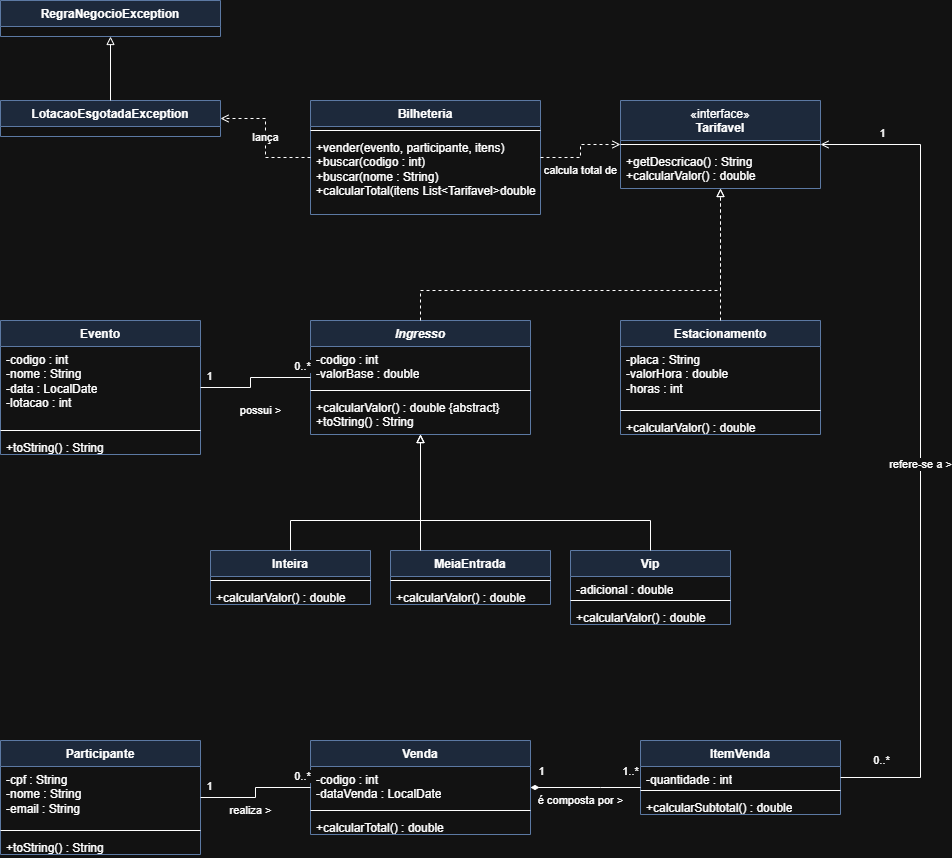

The diagram above was exported from draw.io. Its source (the exported page's mxGraphModel, read from the mxfile embedded in the PNG):
<mxGraphModel dx="1776" dy="967" grid="1" gridSize="10" guides="1" tooltips="1" connect="1" arrows="1" fold="1" page="1" pageScale="1" pageWidth="1100" pageHeight="1000" math="0" shadow="0">
  <root>
    <mxCell id="0" />
    <mxCell id="1" parent="0" />
    <mxCell id="RegraNegocioException" parent="1" style="swimlane;fontStyle=1;align=center;verticalAlign=top;childLayout=stackLayout;horizontal=1;startSize=26;horizontalStack=0;resizeParent=1;resizeParentMax=0;resizeLast=0;collapsible=0;marginBottom=0;whiteSpace=wrap;html=1;fillColor=#dae8fc;strokeColor=#6c8ebf;" value="RegraNegocioException" vertex="1">
      <mxGeometry height="36" width="220" x="20" y="20" as="geometry" />
    </mxCell>
    <mxCell id="LotacaoEsgotadaException" parent="1" style="swimlane;fontStyle=1;align=center;verticalAlign=top;childLayout=stackLayout;horizontal=1;startSize=26;horizontalStack=0;resizeParent=1;resizeParentMax=0;resizeLast=0;collapsible=0;marginBottom=0;whiteSpace=wrap;html=1;fillColor=#dae8fc;strokeColor=#6c8ebf;" value="LotacaoEsgotadaException" vertex="1">
      <mxGeometry height="36" width="220" x="20" y="120" as="geometry" />
    </mxCell>
    <mxCell id="Bilheteria" parent="1" style="swimlane;fontStyle=1;align=center;verticalAlign=top;childLayout=stackLayout;horizontal=1;startSize=26;horizontalStack=0;resizeParent=1;resizeParentMax=0;resizeLast=0;collapsible=0;marginBottom=0;whiteSpace=wrap;html=1;fillColor=#dae8fc;strokeColor=#6c8ebf;" value="Bilheteria" vertex="1">
      <mxGeometry height="114" width="230" x="330" y="120" as="geometry" />
    </mxCell>
    <mxCell id="Bilheteria_s" parent="Bilheteria" style="line;strokeWidth=1;fillColor=none;align=left;verticalAlign=middle;spacingTop=-1;spacingLeft=3;spacingRight=3;rotatable=0;labelPosition=right;points=[];portConstraint=eastwest;" value="" vertex="1">
      <mxGeometry height="8" width="230" y="26" as="geometry" />
    </mxCell>
    <mxCell id="Bilheteria_m" parent="Bilheteria" style="text;strokeColor=none;fillColor=none;align=left;verticalAlign=top;spacingLeft=4;spacingRight=4;overflow=hidden;rotatable=0;points=[[0,0.5],[1,0.5]];portConstraint=eastwest;whiteSpace=wrap;html=1;" value="+vender(evento, participante, itens)&lt;br&gt;+buscar(codigo : int)&lt;br&gt;+buscar(nome : String)&lt;br&gt;+calcularTotal(itens List&amp;lt;Tarifavel&amp;gt;double" vertex="1">
      <mxGeometry height="80" width="230" y="34" as="geometry" />
    </mxCell>
    <mxCell id="Tarifavel" parent="1" style="swimlane;fontStyle=0;align=center;verticalAlign=top;childLayout=stackLayout;horizontal=1;startSize=40;horizontalStack=0;resizeParent=1;resizeParentMax=0;resizeLast=0;collapsible=0;marginBottom=0;whiteSpace=wrap;html=1;fillColor=#dae8fc;strokeColor=#6c8ebf;" value="«interface»&lt;br&gt;&lt;b&gt;Tarifavel&lt;/b&gt;" vertex="1">
      <mxGeometry height="88" width="200" x="640" y="120" as="geometry" />
    </mxCell>
    <mxCell id="Tarifavel_s" parent="Tarifavel" style="line;strokeWidth=1;fillColor=none;align=left;verticalAlign=middle;spacingTop=-1;spacingLeft=3;spacingRight=3;rotatable=0;labelPosition=right;points=[];portConstraint=eastwest;" value="" vertex="1">
      <mxGeometry height="8" width="200" y="40" as="geometry" />
    </mxCell>
    <mxCell id="Tarifavel_m" parent="Tarifavel" style="text;strokeColor=none;fillColor=none;align=left;verticalAlign=top;spacingLeft=4;spacingRight=4;overflow=hidden;rotatable=0;points=[[0,0.5],[1,0.5]];portConstraint=eastwest;whiteSpace=wrap;html=1;" value="+getDescricao() : String&lt;br&gt;+calcularValor() : double" vertex="1">
      <mxGeometry height="40" width="200" y="48" as="geometry" />
    </mxCell>
    <mxCell id="Evento" parent="1" style="swimlane;fontStyle=1;align=center;verticalAlign=top;childLayout=stackLayout;horizontal=1;startSize=26;horizontalStack=0;resizeParent=1;resizeParentMax=0;resizeLast=0;collapsible=0;marginBottom=0;whiteSpace=wrap;html=1;fillColor=#dae8fc;strokeColor=#6c8ebf;" value="Evento" vertex="1">
      <mxGeometry height="134" width="200" x="20" y="340" as="geometry" />
    </mxCell>
    <mxCell id="Evento_a" parent="Evento" style="text;strokeColor=none;fillColor=none;align=left;verticalAlign=top;spacingLeft=4;spacingRight=4;overflow=hidden;rotatable=0;points=[[0,0.5],[1,0.5]];portConstraint=eastwest;whiteSpace=wrap;html=1;" value="-codigo : int&lt;br&gt;-nome : String&lt;br&gt;-data : LocalDate&lt;br&gt;-lotacao : int" vertex="1">
      <mxGeometry height="80" width="200" y="26" as="geometry" />
    </mxCell>
    <mxCell id="Evento_s" parent="Evento" style="line;strokeWidth=1;fillColor=none;align=left;verticalAlign=middle;spacingTop=-1;spacingLeft=3;spacingRight=3;rotatable=0;labelPosition=right;points=[];portConstraint=eastwest;" value="" vertex="1">
      <mxGeometry height="8" width="200" y="106" as="geometry" />
    </mxCell>
    <mxCell id="Evento_m" parent="Evento" style="text;strokeColor=none;fillColor=none;align=left;verticalAlign=top;spacingLeft=4;spacingRight=4;overflow=hidden;rotatable=0;points=[[0,0.5],[1,0.5]];portConstraint=eastwest;whiteSpace=wrap;html=1;" value="+toString() : String" vertex="1">
      <mxGeometry height="20" width="200" y="114" as="geometry" />
    </mxCell>
    <mxCell id="Ingresso" parent="1" style="swimlane;fontStyle=3;align=center;verticalAlign=top;childLayout=stackLayout;horizontal=1;startSize=26;horizontalStack=0;resizeParent=1;resizeParentMax=0;resizeLast=0;collapsible=0;marginBottom=0;whiteSpace=wrap;html=1;fillColor=#dae8fc;strokeColor=#6c8ebf;" value="Ingresso" vertex="1">
      <mxGeometry height="114" width="220" x="330" y="340" as="geometry" />
    </mxCell>
    <mxCell id="Ingresso_a" parent="Ingresso" style="text;strokeColor=none;fillColor=none;align=left;verticalAlign=top;spacingLeft=4;spacingRight=4;overflow=hidden;rotatable=0;points=[[0,0.5],[1,0.5]];portConstraint=eastwest;whiteSpace=wrap;html=1;" value="-codigo : int&lt;br&gt;-valorBase : double" vertex="1">
      <mxGeometry height="40" width="220" y="26" as="geometry" />
    </mxCell>
    <mxCell id="Ingresso_s" parent="Ingresso" style="line;strokeWidth=1;fillColor=none;align=left;verticalAlign=middle;spacingTop=-1;spacingLeft=3;spacingRight=3;rotatable=0;labelPosition=right;points=[];portConstraint=eastwest;" value="" vertex="1">
      <mxGeometry height="8" width="220" y="66" as="geometry" />
    </mxCell>
    <mxCell id="Ingresso_m" parent="Ingresso" style="text;strokeColor=none;fillColor=none;align=left;verticalAlign=top;spacingLeft=4;spacingRight=4;overflow=hidden;rotatable=0;points=[[0,0.5],[1,0.5]];portConstraint=eastwest;whiteSpace=wrap;html=1;" value="+calcularValor() : double {abstract}&lt;br&gt;+toString() : String" vertex="1">
      <mxGeometry height="40" width="220" y="74" as="geometry" />
    </mxCell>
    <mxCell id="Estacionamento" parent="1" style="swimlane;fontStyle=1;align=center;verticalAlign=top;childLayout=stackLayout;horizontal=1;startSize=26;horizontalStack=0;resizeParent=1;resizeParentMax=0;resizeLast=0;collapsible=0;marginBottom=0;whiteSpace=wrap;html=1;fillColor=#dae8fc;strokeColor=#6c8ebf;" value="Estacionamento" vertex="1">
      <mxGeometry height="114" width="200" x="640" y="340" as="geometry" />
    </mxCell>
    <mxCell id="Estacionamento_a" parent="Estacionamento" style="text;strokeColor=none;fillColor=none;align=left;verticalAlign=top;spacingLeft=4;spacingRight=4;overflow=hidden;rotatable=0;points=[[0,0.5],[1,0.5]];portConstraint=eastwest;whiteSpace=wrap;html=1;" value="-placa : String&lt;br&gt;-valorHora : double&lt;br&gt;-horas : int" vertex="1">
      <mxGeometry height="60" width="200" y="26" as="geometry" />
    </mxCell>
    <mxCell id="Estacionamento_s" parent="Estacionamento" style="line;strokeWidth=1;fillColor=none;align=left;verticalAlign=middle;spacingTop=-1;spacingLeft=3;spacingRight=3;rotatable=0;labelPosition=right;points=[];portConstraint=eastwest;" value="" vertex="1">
      <mxGeometry height="8" width="200" y="86" as="geometry" />
    </mxCell>
    <mxCell id="Estacionamento_m" parent="Estacionamento" style="text;strokeColor=none;fillColor=none;align=left;verticalAlign=top;spacingLeft=4;spacingRight=4;overflow=hidden;rotatable=0;points=[[0,0.5],[1,0.5]];portConstraint=eastwest;whiteSpace=wrap;html=1;" value="+calcularValor() : double" vertex="1">
      <mxGeometry height="20" width="200" y="94" as="geometry" />
    </mxCell>
    <mxCell id="Inteira" parent="1" style="swimlane;fontStyle=1;align=center;verticalAlign=top;childLayout=stackLayout;horizontal=1;startSize=26;horizontalStack=0;resizeParent=1;resizeParentMax=0;resizeLast=0;collapsible=0;marginBottom=0;whiteSpace=wrap;html=1;fillColor=#dae8fc;strokeColor=#6c8ebf;" value="Inteira" vertex="1">
      <mxGeometry height="54" width="160" x="230" y="570" as="geometry" />
    </mxCell>
    <mxCell id="Inteira_s" parent="Inteira" style="line;strokeWidth=1;fillColor=none;align=left;verticalAlign=middle;spacingTop=-1;spacingLeft=3;spacingRight=3;rotatable=0;labelPosition=right;points=[];portConstraint=eastwest;" value="" vertex="1">
      <mxGeometry height="8" width="160" y="26" as="geometry" />
    </mxCell>
    <mxCell id="Inteira_m" parent="Inteira" style="text;strokeColor=none;fillColor=none;align=left;verticalAlign=top;spacingLeft=4;spacingRight=4;overflow=hidden;rotatable=0;points=[[0,0.5],[1,0.5]];portConstraint=eastwest;whiteSpace=wrap;html=1;" value="+calcularValor() : double" vertex="1">
      <mxGeometry height="20" width="160" y="34" as="geometry" />
    </mxCell>
    <mxCell id="MeiaEntrada" parent="1" style="swimlane;fontStyle=1;align=center;verticalAlign=top;childLayout=stackLayout;horizontal=1;startSize=26;horizontalStack=0;resizeParent=1;resizeParentMax=0;resizeLast=0;collapsible=0;marginBottom=0;whiteSpace=wrap;html=1;fillColor=#dae8fc;strokeColor=#6c8ebf;" value="MeiaEntrada" vertex="1">
      <mxGeometry height="54" width="160" x="410" y="570" as="geometry" />
    </mxCell>
    <mxCell id="MeiaEntrada_s" parent="MeiaEntrada" style="line;strokeWidth=1;fillColor=none;align=left;verticalAlign=middle;spacingTop=-1;spacingLeft=3;spacingRight=3;rotatable=0;labelPosition=right;points=[];portConstraint=eastwest;" value="" vertex="1">
      <mxGeometry height="8" width="160" y="26" as="geometry" />
    </mxCell>
    <mxCell id="MeiaEntrada_m" parent="MeiaEntrada" style="text;strokeColor=none;fillColor=none;align=left;verticalAlign=top;spacingLeft=4;spacingRight=4;overflow=hidden;rotatable=0;points=[[0,0.5],[1,0.5]];portConstraint=eastwest;whiteSpace=wrap;html=1;" value="+calcularValor() : double" vertex="1">
      <mxGeometry height="20" width="160" y="34" as="geometry" />
    </mxCell>
    <mxCell id="Vip" parent="1" style="swimlane;fontStyle=1;align=center;verticalAlign=top;childLayout=stackLayout;horizontal=1;startSize=26;horizontalStack=0;resizeParent=1;resizeParentMax=0;resizeLast=0;collapsible=0;marginBottom=0;whiteSpace=wrap;html=1;fillColor=#dae8fc;strokeColor=#6c8ebf;" value="Vip" vertex="1">
      <mxGeometry height="74" width="160" x="590" y="570" as="geometry" />
    </mxCell>
    <mxCell id="Vip_a" parent="Vip" style="text;strokeColor=none;fillColor=none;align=left;verticalAlign=top;spacingLeft=4;spacingRight=4;overflow=hidden;rotatable=0;points=[[0,0.5],[1,0.5]];portConstraint=eastwest;whiteSpace=wrap;html=1;" value="-adicional : double" vertex="1">
      <mxGeometry height="20" width="160" y="26" as="geometry" />
    </mxCell>
    <mxCell id="Vip_s" parent="Vip" style="line;strokeWidth=1;fillColor=none;align=left;verticalAlign=middle;spacingTop=-1;spacingLeft=3;spacingRight=3;rotatable=0;labelPosition=right;points=[];portConstraint=eastwest;" value="" vertex="1">
      <mxGeometry height="8" width="160" y="46" as="geometry" />
    </mxCell>
    <mxCell id="Vip_m" parent="Vip" style="text;strokeColor=none;fillColor=none;align=left;verticalAlign=top;spacingLeft=4;spacingRight=4;overflow=hidden;rotatable=0;points=[[0,0.5],[1,0.5]];portConstraint=eastwest;whiteSpace=wrap;html=1;" value="+calcularValor() : double" vertex="1">
      <mxGeometry height="20" width="160" y="54" as="geometry" />
    </mxCell>
    <mxCell id="Participante" parent="1" style="swimlane;fontStyle=1;align=center;verticalAlign=top;childLayout=stackLayout;horizontal=1;startSize=26;horizontalStack=0;resizeParent=1;resizeParentMax=0;resizeLast=0;collapsible=0;marginBottom=0;whiteSpace=wrap;html=1;fillColor=#dae8fc;strokeColor=#6c8ebf;" value="Participante" vertex="1">
      <mxGeometry height="114" width="200" x="20" y="760" as="geometry" />
    </mxCell>
    <mxCell id="Participante_a" parent="Participante" style="text;strokeColor=none;fillColor=none;align=left;verticalAlign=top;spacingLeft=4;spacingRight=4;overflow=hidden;rotatable=0;points=[[0,0.5],[1,0.5]];portConstraint=eastwest;whiteSpace=wrap;html=1;" value="-cpf : String&lt;br&gt;-nome : String&lt;br&gt;-email : String" vertex="1">
      <mxGeometry height="60" width="200" y="26" as="geometry" />
    </mxCell>
    <mxCell id="Participante_s" parent="Participante" style="line;strokeWidth=1;fillColor=none;align=left;verticalAlign=middle;spacingTop=-1;spacingLeft=3;spacingRight=3;rotatable=0;labelPosition=right;points=[];portConstraint=eastwest;" value="" vertex="1">
      <mxGeometry height="8" width="200" y="86" as="geometry" />
    </mxCell>
    <mxCell id="Participante_m" parent="Participante" style="text;strokeColor=none;fillColor=none;align=left;verticalAlign=top;spacingLeft=4;spacingRight=4;overflow=hidden;rotatable=0;points=[[0,0.5],[1,0.5]];portConstraint=eastwest;whiteSpace=wrap;html=1;" value="+toString() : String" vertex="1">
      <mxGeometry height="20" width="200" y="94" as="geometry" />
    </mxCell>
    <mxCell id="Venda" parent="1" style="swimlane;fontStyle=1;align=center;verticalAlign=top;childLayout=stackLayout;horizontal=1;startSize=26;horizontalStack=0;resizeParent=1;resizeParentMax=0;resizeLast=0;collapsible=0;marginBottom=0;whiteSpace=wrap;html=1;fillColor=#dae8fc;strokeColor=#6c8ebf;" value="Venda" vertex="1">
      <mxGeometry height="94" width="220" x="330" y="760" as="geometry" />
    </mxCell>
    <mxCell id="Venda_a" parent="Venda" style="text;strokeColor=none;fillColor=none;align=left;verticalAlign=top;spacingLeft=4;spacingRight=4;overflow=hidden;rotatable=0;points=[[0,0.5],[1,0.5]];portConstraint=eastwest;whiteSpace=wrap;html=1;" value="-codigo : int&lt;br&gt;-dataVenda : LocalDate" vertex="1">
      <mxGeometry height="40" width="220" y="26" as="geometry" />
    </mxCell>
    <mxCell id="Venda_s" parent="Venda" style="line;strokeWidth=1;fillColor=none;align=left;verticalAlign=middle;spacingTop=-1;spacingLeft=3;spacingRight=3;rotatable=0;labelPosition=right;points=[];portConstraint=eastwest;" value="" vertex="1">
      <mxGeometry height="8" width="220" y="66" as="geometry" />
    </mxCell>
    <mxCell id="Venda_m" parent="Venda" style="text;strokeColor=none;fillColor=none;align=left;verticalAlign=top;spacingLeft=4;spacingRight=4;overflow=hidden;rotatable=0;points=[[0,0.5],[1,0.5]];portConstraint=eastwest;whiteSpace=wrap;html=1;" value="+calcularTotal() : double" vertex="1">
      <mxGeometry height="20" width="220" y="74" as="geometry" />
    </mxCell>
    <mxCell id="ItemVenda" parent="1" style="swimlane;fontStyle=1;align=center;verticalAlign=top;childLayout=stackLayout;horizontal=1;startSize=26;horizontalStack=0;resizeParent=1;resizeParentMax=0;resizeLast=0;collapsible=0;marginBottom=0;whiteSpace=wrap;html=1;fillColor=#dae8fc;strokeColor=#6c8ebf;" value="ItemVenda" vertex="1">
      <mxGeometry height="74" width="200" x="660" y="760" as="geometry" />
    </mxCell>
    <mxCell id="ItemVenda_a" parent="ItemVenda" style="text;strokeColor=none;fillColor=none;align=left;verticalAlign=top;spacingLeft=4;spacingRight=4;overflow=hidden;rotatable=0;points=[[0,0.5],[1,0.5]];portConstraint=eastwest;whiteSpace=wrap;html=1;" value="-quantidade : int" vertex="1">
      <mxGeometry height="20" width="200" y="26" as="geometry" />
    </mxCell>
    <mxCell id="ItemVenda_s" parent="ItemVenda" style="line;strokeWidth=1;fillColor=none;align=left;verticalAlign=middle;spacingTop=-1;spacingLeft=3;spacingRight=3;rotatable=0;labelPosition=right;points=[];portConstraint=eastwest;" value="" vertex="1">
      <mxGeometry height="8" width="200" y="46" as="geometry" />
    </mxCell>
    <mxCell id="ItemVenda_m" parent="ItemVenda" style="text;strokeColor=none;fillColor=none;align=left;verticalAlign=top;spacingLeft=4;spacingRight=4;overflow=hidden;rotatable=0;points=[[0,0.5],[1,0.5]];portConstraint=eastwest;whiteSpace=wrap;html=1;" value="+calcularSubtotal() : double" vertex="1">
      <mxGeometry height="20" width="200" y="54" as="geometry" />
    </mxCell>
    <mxCell id="e1" edge="1" parent="1" source="LotacaoEsgotadaException" style="html=1;edgeStyle=orthogonalEdgeStyle;rounded=0;labelBackgroundColor=default;endArrow=block;endFill=0;" target="RegraNegocioException" value="">
      <mxGeometry relative="1" as="geometry" />
    </mxCell>
    <mxCell id="e2" edge="1" parent="1" source="Bilheteria" style="html=1;edgeStyle=orthogonalEdgeStyle;rounded=0;labelBackgroundColor=default;endArrow=open;endFill=0;dashed=1;" target="LotacaoEsgotadaException" value="lança">
      <mxGeometry relative="1" as="geometry" />
    </mxCell>
    <mxCell id="e3" edge="1" parent="1" source="Bilheteria" style="html=1;edgeStyle=orthogonalEdgeStyle;rounded=0;labelBackgroundColor=default;endArrow=open;endFill=0;dashed=1;" target="Tarifavel" value="calcula total de">
      <mxGeometry relative="1" x="-0.1398" y="-13" as="geometry">
        <mxPoint x="-13" y="13" as="offset" />
      </mxGeometry>
    </mxCell>
    <mxCell id="e4" edge="1" parent="1" source="Ingresso" style="html=1;edgeStyle=orthogonalEdgeStyle;rounded=0;labelBackgroundColor=default;endArrow=block;endFill=0;dashed=1;" target="Tarifavel" value="">
      <mxGeometry relative="1" as="geometry">
        <Array as="points">
          <mxPoint x="440" y="310" />
          <mxPoint x="740" y="310" />
        </Array>
      </mxGeometry>
    </mxCell>
    <mxCell id="e5" edge="1" parent="1" source="Estacionamento" style="html=1;edgeStyle=orthogonalEdgeStyle;rounded=0;labelBackgroundColor=default;endArrow=block;endFill=0;dashed=1;" target="Tarifavel" value="">
      <mxGeometry relative="1" as="geometry" />
    </mxCell>
    <mxCell id="e6" edge="1" parent="1" source="Inteira" style="html=1;edgeStyle=orthogonalEdgeStyle;rounded=0;labelBackgroundColor=default;endArrow=block;endFill=0;" target="Ingresso" value="">
      <mxGeometry relative="1" as="geometry">
        <Array as="points">
          <mxPoint x="310" y="540" />
          <mxPoint x="440" y="540" />
        </Array>
      </mxGeometry>
    </mxCell>
    <mxCell id="e7" edge="1" parent="1" source="MeiaEntrada" style="html=1;edgeStyle=orthogonalEdgeStyle;rounded=0;labelBackgroundColor=default;endArrow=block;endFill=0;" target="Ingresso" value="">
      <mxGeometry relative="1" as="geometry">
        <Array as="points">
          <mxPoint x="440" y="540" />
          <mxPoint x="440" y="540" />
        </Array>
      </mxGeometry>
    </mxCell>
    <mxCell id="e8" edge="1" parent="1" source="Vip" style="html=1;edgeStyle=orthogonalEdgeStyle;rounded=0;labelBackgroundColor=default;endArrow=block;endFill=0;" target="Ingresso" value="">
      <mxGeometry relative="1" as="geometry">
        <Array as="points">
          <mxPoint x="670" y="540" />
          <mxPoint x="440" y="540" />
        </Array>
      </mxGeometry>
    </mxCell>
    <mxCell id="e9" edge="1" parent="1" source="Evento" style="html=1;edgeStyle=orthogonalEdgeStyle;rounded=0;labelBackgroundColor=default;endArrow=none;" target="Ingresso" value="possui &gt;">
      <mxGeometry relative="1" x="-0.1667" y="-25" as="geometry">
        <mxPoint x="-15" y="23" as="offset" />
        <Array as="points">
          <mxPoint x="270" y="407" />
          <mxPoint x="270" y="397" />
        </Array>
      </mxGeometry>
    </mxCell>
    <mxCell id="e9_-0.85" connectable="0" parent="e9" style="edgeLabel;html=1;align=center;verticalAlign=middle;resizable=0;points=[];labelBackgroundColor=default;" value="1" vertex="1">
      <mxGeometry relative="1" x="-0.85" as="geometry">
        <mxPoint y="-12" as="offset" />
      </mxGeometry>
    </mxCell>
    <mxCell id="e9_0.85" connectable="0" parent="e9" style="edgeLabel;html=1;align=center;verticalAlign=middle;resizable=0;points=[];labelBackgroundColor=default;" value="0..*" vertex="1">
      <mxGeometry relative="1" x="0.85" as="geometry">
        <mxPoint y="-12" as="offset" />
      </mxGeometry>
    </mxCell>
    <mxCell id="e10" edge="1" parent="1" source="Participante" style="html=1;edgeStyle=orthogonalEdgeStyle;rounded=0;labelBackgroundColor=default;endArrow=none;" target="Venda" value="realiza &gt;">
      <mxGeometry relative="1" x="-0.1667" y="-13" as="geometry">
        <mxPoint as="offset" />
      </mxGeometry>
    </mxCell>
    <mxCell id="e10_-0.85" connectable="0" parent="e10" style="edgeLabel;html=1;align=center;verticalAlign=middle;resizable=0;points=[];labelBackgroundColor=default;" value="1" vertex="1">
      <mxGeometry relative="1" x="-0.85" as="geometry">
        <mxPoint y="-12" as="offset" />
      </mxGeometry>
    </mxCell>
    <mxCell id="e10_0.85" connectable="0" parent="e10" style="edgeLabel;html=1;align=center;verticalAlign=middle;resizable=0;points=[];labelBackgroundColor=default;" value="0..*" vertex="1">
      <mxGeometry relative="1" x="0.85" as="geometry">
        <mxPoint y="-12" as="offset" />
      </mxGeometry>
    </mxCell>
    <mxCell id="e11" edge="1" parent="1" source="Venda" style="html=1;edgeStyle=orthogonalEdgeStyle;rounded=0;labelBackgroundColor=default;startArrow=diamondThin;startFill=1;endArrow=none;" target="ItemVenda" value="é composta por &gt;">
      <mxGeometry relative="1" x="-0.0909" y="-13" as="geometry">
        <mxPoint as="offset" />
        <Array as="points">
          <mxPoint x="620" y="807" />
          <mxPoint x="620" y="807" />
        </Array>
      </mxGeometry>
    </mxCell>
    <mxCell id="e11_-0.85" connectable="0" parent="e11" style="edgeLabel;html=1;align=center;verticalAlign=middle;resizable=0;points=[];labelBackgroundColor=default;" value="1" vertex="1">
      <mxGeometry relative="1" x="-0.8182" as="geometry">
        <mxPoint y="-17" as="offset" />
      </mxGeometry>
    </mxCell>
    <mxCell id="e11_0.85" connectable="0" parent="e11" style="edgeLabel;html=1;align=center;verticalAlign=middle;resizable=0;points=[];labelBackgroundColor=default;" value="1..*" vertex="1">
      <mxGeometry relative="1" x="0.8545" as="geometry">
        <mxPoint x="-3" y="-17" as="offset" />
      </mxGeometry>
    </mxCell>
    <mxCell id="e12" edge="1" parent="1" source="ItemVenda" style="html=1;edgeStyle=orthogonalEdgeStyle;rounded=0;labelBackgroundColor=default;endArrow=open;endFill=0;exitX=1;exitY=0.5;entryX=1;entryY=0.5;" target="Tarifavel" value="refere-se a &gt;">
      <mxGeometry relative="1" x="-0.0332" as="geometry">
        <Array as="points">
          <mxPoint x="940" y="797" />
          <mxPoint x="940" y="164" />
        </Array>
      </mxGeometry>
    </mxCell>
    <mxCell id="e12_-0.85" connectable="0" parent="e12" style="edgeLabel;html=1;align=center;verticalAlign=middle;resizable=0;points=[];labelBackgroundColor=default;" value="0..*" vertex="1">
      <mxGeometry relative="1" x="-0.8533" as="geometry">
        <mxPoint x="-20" y="-17" as="offset" />
      </mxGeometry>
    </mxCell>
    <mxCell id="e12_0.85" connectable="0" parent="e12" style="edgeLabel;html=1;align=center;verticalAlign=middle;resizable=0;points=[];labelBackgroundColor=default;" value="1" vertex="1">
      <mxGeometry relative="1" x="0.8475" as="geometry">
        <mxPoint y="-12" as="offset" />
      </mxGeometry>
    </mxCell>
  </root>
</mxGraphModel>